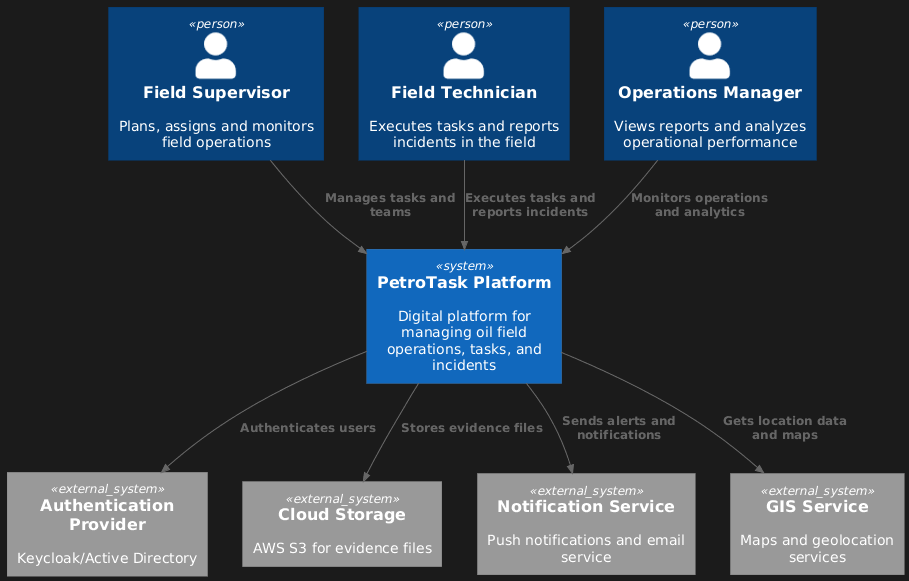

The diagram above was rendered by PlantUML. Its source (embedded in the PNG):
@startuml
!include https://raw.githubusercontent.com/plantuml-stdlib/C4-PlantUML/master/C4_Context.puml

Person(supervisor, "Field Supervisor", "Plans, assigns and monitors field operations")
Person(technician, "Field Technician", "Executes tasks and reports incidents in the field")
Person(manager, "Operations Manager", "Views reports and analyzes operational performance")

System(petrotask, "PetroTask Platform", "Digital platform for managing oil field operations, tasks, and incidents")

System_Ext(auth_provider, "Authentication Provider", "Keycloak/Active Directory")
System_Ext(file_storage, "Cloud Storage", "AWS S3 for evidence files")
System_Ext(notification_service, "Notification Service", "Push notifications and email service")
System_Ext(gis_service, "GIS Service", "Maps and geolocation services")

' Relaciones principales
Rel(supervisor, petrotask, "Manages tasks and teams")
Rel(technician, petrotask, "Executes tasks and reports incidents")
Rel(manager, petrotask, "Monitors operations and analytics")

' Relaciones con sistemas externos
Rel(petrotask, auth_provider, "Authenticates users")
Rel(petrotask, file_storage, "Stores evidence files")
Rel(petrotask, notification_service, "Sends alerts and notifications")
Rel(petrotask, gis_service, "Gets location data and maps")
@enduml